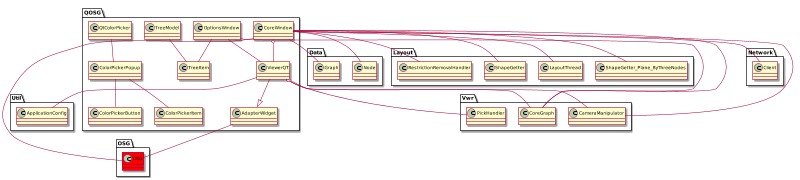

The diagram above was rendered by PlantUML. Its source (embedded in the PNG):
@startuml
scale 800 width


package QOSG{
	class OSG.OSG #red
	
	AdapterWidget -- OSG.OSG
	
	ColorPickerPopup -- ColorPickerItem
	ColorPickerPopup -- ColorPickerButton
	QtColorPicker -- ColorPickerPopup
	
	CoreWindow -- OSG.OSG
	CoreWindow -- Data.Node
	CoreWindow -- Layout.ShapeGetter_Plane_ByThreeNodes
	CoreWindow o-- ViewerQT
	CoreWindow -- Layout.LayoutThread
	CoreWindow -- Vwr.CoreGraph
	CoreWindow -- Network.Client
	CoreWindow -- Vwr.CameraManipulator
	CoreWindow -- Data.Graph
	CoreWindow -- Layout.ShapeGetter
	CoreWindow -- Layout.RestrictionRemovalHandler
	
	OptionsWindow -- Vwr.CoreGraph
	OptionsWindow -- ViewerQT
	OptionsWindow -- TreeItem
	
	TreeModel -- TreeItem
	
	ViewerQT --|> AdapterWidget
	ViewerQT -- Vwr.CoreGraph
	ViewerQT o-- Vwr.PickHandler
	ViewerQT o-- Vwr.CameraManipulator
	ViewerQT -- Util.ApplicationConfig
	}

@enduml